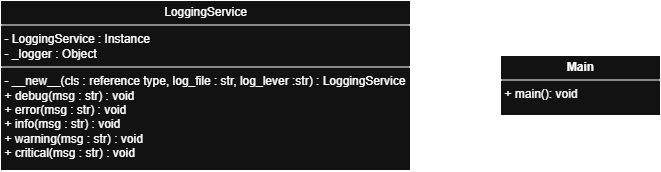

The diagram above was exported from draw.io. Its source (the exported page's mxGraphModel, read from the mxfile embedded in the PNG):
<mxGraphModel dx="1590" dy="852" grid="1" gridSize="10" guides="1" tooltips="1" connect="1" arrows="1" fold="1" page="1" pageScale="1" pageWidth="827" pageHeight="1169" math="0" shadow="0">
  <root>
    <mxCell id="0" />
    <mxCell id="1" parent="0" />
    <mxCell id="ZqCGOLvRhZygy_-bJvia-6" value="&lt;p style=&quot;margin:0px;margin-top:4px;text-align:center;&quot;&gt;&lt;span style=&quot;background-color: transparent; color: light-dark(rgb(0, 0, 0), rgb(255, 255, 255)); text-align: left;&quot;&gt;LoggingService&lt;/span&gt;&lt;/p&gt;&lt;hr size=&quot;1&quot; style=&quot;border-style:solid;&quot;&gt;&lt;p style=&quot;margin:0px;margin-left:4px;&quot;&gt;- LoggingService : Instance&lt;/p&gt;&lt;p style=&quot;margin:0px;margin-left:4px;&quot;&gt;- _logger : Object&lt;/p&gt;&lt;hr size=&quot;1&quot; style=&quot;border-style:solid;&quot;&gt;&lt;p style=&quot;margin:0px;margin-left:4px;&quot;&gt;&lt;span style=&quot;background-color: transparent; color: light-dark(rgb(0, 0, 0), rgb(255, 255, 255));&quot;&gt;- __new__(cls :&amp;nbsp;&lt;/span&gt;reference&amp;nbsp;&lt;span style=&quot;background-color: transparent; color: light-dark(rgb(0, 0, 0), rgb(255, 255, 255));&quot;&gt;type, log_file : str, log_lever :str) : LoggingService&lt;/span&gt;&lt;/p&gt;&lt;p style=&quot;margin:0px;margin-left:4px;&quot;&gt;+ debug(msg : str) : void&lt;/p&gt;&lt;p style=&quot;margin:0px;margin-left:4px;&quot;&gt;+ error(msg : str) : void&lt;/p&gt;&lt;p style=&quot;margin:0px;margin-left:4px;&quot;&gt;+ info(msg : str) : void&lt;/p&gt;&lt;p style=&quot;margin:0px;margin-left:4px;&quot;&gt;+ warning(msg : str) : void&lt;/p&gt;&lt;p style=&quot;margin:0px;margin-left:4px;&quot;&gt;+ critical(msg : str) : void&lt;/p&gt;&lt;p style=&quot;margin:0px;margin-left:4px;&quot;&gt;&lt;br&gt;&lt;/p&gt;" style="verticalAlign=top;align=left;overflow=fill;html=1;whiteSpace=wrap;" parent="1" vertex="1">
      <mxGeometry x="40" y="200" width="410" height="170" as="geometry" />
    </mxCell>
    <mxCell id="DnZP_kbXRluK1g6dvIOQ-1" value="&lt;p style=&quot;margin:0px;margin-top:4px;text-align:center;&quot;&gt;&lt;b&gt;Main&lt;/b&gt;&lt;/p&gt;&lt;hr size=&quot;1&quot; style=&quot;border-style:solid;&quot;&gt;&lt;p style=&quot;margin:0px;margin-left:4px;&quot;&gt;+ main(): void&lt;/p&gt;" style="verticalAlign=top;align=left;overflow=fill;html=1;whiteSpace=wrap;" vertex="1" parent="1">
      <mxGeometry x="540" y="255" width="160" height="60" as="geometry" />
    </mxCell>
    <mxCell id="DnZP_kbXRluK1g6dvIOQ-2" value="" style="endArrow=open;endFill=1;endSize=12;html=1;rounded=0;exitX=0;exitY=0.5;exitDx=0;exitDy=0;entryX=1;entryY=0.5;entryDx=0;entryDy=0;" edge="1" parent="1" source="DnZP_kbXRluK1g6dvIOQ-1" target="ZqCGOLvRhZygy_-bJvia-6">
      <mxGeometry width="160" relative="1" as="geometry">
        <mxPoint x="470" y="390" as="sourcePoint" />
        <mxPoint x="630" y="390" as="targetPoint" />
      </mxGeometry>
    </mxCell>
  </root>
</mxGraphModel>